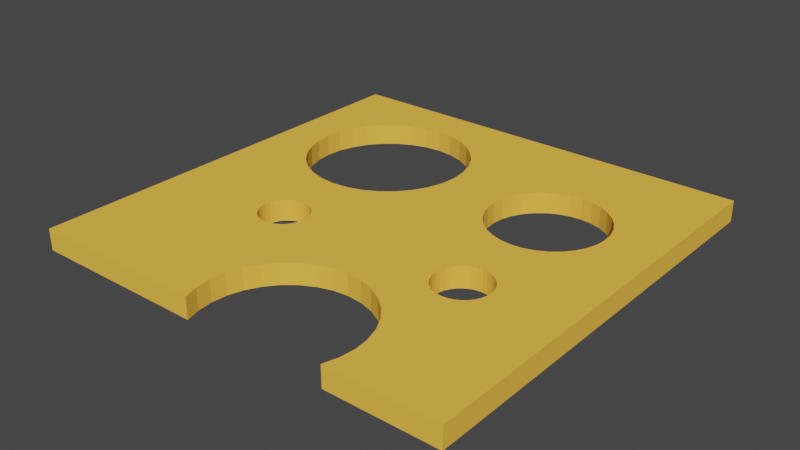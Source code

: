 # Source: 10-_Cheese.Two.blend  (saved by Blender 2.90.8; exported with 4.5.12 LTS)
import bpy
from mathutils import Matrix  # noqa: F401  (used for matrix-valued properties, if any)

bpy.ops.wm.read_factory_settings(use_empty=True)
scene = bpy.context.scene
scene.name = 'Scene'

# ---- collections
col_collection = bpy.data.collections.new('Collection'); scene.collection.children.link(col_collection)

# ---- materials (node trees are filled in below, after node groups)
mat_material_013 = bpy.data.materials.new('Material.013')
mat_material_013.use_transparent_shadow = False

# ---- material node trees
mat_material_013.use_nodes = True; mat_material_013.node_tree.nodes.clear()
_N = mat_material_013.node_tree.nodes; _L = mat_material_013.node_tree.links
n0 = _N.new('ShaderNodeBsdfPrincipled'); n0.name = 'Principled BSDF'; n0.location = (10, 300)
n0.distribution = 'GGX'
n0.subsurface_method = 'BURLEY'
n0.inputs[0].default_value = (1.0, 0.5384, 0.07369, 1.0)
n0.inputs[2].default_value = 1.0
n0.inputs[3].default_value = 1.45
n0.inputs[13].default_value = 0.0
n0.inputs[27].default_value = (0.0, 0.0, 0.0, 1.0)
n0.inputs[28].default_value = 1.0
n1 = _N.new('ShaderNodeOutputMaterial'); n1.name = 'Material Output'; n1.location = (300, 300)
_L.new(n0.outputs[0], n1.inputs[0])
n1.is_active_output = True

# ---- world
world_world = bpy.data.worlds.new('World'); scene.world = world_world
world_world.use_nodes = True; world_world.node_tree.nodes.clear()
_N = world_world.node_tree.nodes; _L = world_world.node_tree.links
n0 = _N.new('ShaderNodeOutputWorld'); n0.name = 'World Output'; n0.location = (300, 300)
n1 = _N.new('ShaderNodeBackground'); n1.name = 'Background'; n1.location = (10, 300)
n1.inputs[0].default_value = (0.05088, 0.05088, 0.05088, 1.0)
_L.new(n1.outputs[0], n0.inputs[0])
n0.is_active_output = True
world_world.color = (0.05088, 0.05088, 0.05088)
world_world.use_sun_shadow = False
world_world.sun_shadow_jitter_overblur = 0.0

# ---- meshes
me_cube_004 = bpy.data.meshes.new('Cube.004')
me_cube_004.from_pydata([(-1.029, -1.02, -1.0), (-1.029, -1.02, 1.0), (-1.029, 1.025, -1.0), (-1.029, 1.025, 1.0), (1.016, -1.019, -1.0), (1.016, -1.019, 1.0), (1.016, 1.025, -1.0), (1.016, 1.025, 1.0), (-1.029, 0.7562, -1.0), (-1.029, 0.4445, -1.0), (-1.029, 0.1523, -1.0), (-1.029, -0.151, -1.0), (-1.029, -0.4384, -1.0), (-1.029, -0.7453, -1.0), (-1.029, -1.02, -0.7143), (-1.029, -1.02, -0.4286), (-1.029, -1.02, -0.1429), (-1.029, -1.02, 0.1429), (-1.029, -1.02, 0.4286), (-1.029, -1.02, 0.7143), (-1.029, -0.7453, 1.0), (-1.029, -0.4335, 1.0), (-1.029, -0.1362, 1.0), (-1.029, 0.1494, 1.0), (-1.029, 0.4571, 1.0), (-1.029, 0.7562, 1.0), (-1.029, 1.025, 0.7143), (-1.029, 1.025, 0.4286), (-1.029, 1.025, 0.1429), (-1.029, 1.025, -0.1429), (-1.029, 1.025, -0.4286), (-1.029, 1.025, -0.7143), (0.7348, 1.025, -1.0), (0.4276, 1.025, -1.0), (0.1368, 1.025, -1.0), (-0.1549, 1.025, -1.0), (-0.4407, 1.025, -1.0), (-0.7439, 1.025, -1.0), (-0.7439, 1.025, 1.0), (-0.4469, 1.025, 1.0), (-0.1536, 1.025, 1.0), (0.1398, 1.025, 1.0), (0.4383, 1.025, 1.0), (0.7348, 1.025, 1.0), (1.016, 1.025, 0.7143), (1.016, 1.025, 0.4286), (1.016, 1.025, 0.1429), (1.016, 1.025, -0.1429), (1.016, 1.025, -0.4286), (1.016, 1.025, -0.7143), (1.016, -0.7362, -1.0), (1.016, -0.4345, -1.0), (1.016, -0.1466, -1.0), (1.016, 0.1499, -1.0), (1.016, 0.4479, -1.0), (1.016, 0.7425, -1.0), (1.016, 0.7425, 1.0), (1.016, 0.4393, 1.0), (1.016, 0.1555, 1.0), (1.016, -0.1483, 1.0), (1.016, -0.437, 1.0), (1.016, -0.7362, 1.0), (1.016, -1.019, 0.7143), (1.016, -1.019, 0.4286), (1.016, -1.019, 0.1429), (1.016, -1.019, -0.1429), (1.016, -1.019, -0.4286), (1.016, -1.019, -0.7143), (-0.7667, -1.02, -1.0), (-0.4476, -1.02, -1.0), (-0.1789, -1.02, -1.0), (0.5018, -1.019, -1.0), (0.7485, -1.019, -1.0), (0.7485, -1.019, 1.0), (0.5018, -1.019, 1.0), (-0.1789, -1.02, 1.0), (-0.4389, -1.02, 1.0), (-0.7667, -1.02, 1.0), (0.7357, 0.7434, 1.0), (0.7265, 0.1556, 1.0), (0.7261, -0.1407, 1.0), (0.74, -0.4443, 1.0), (0.7499, -0.7376, 1.0), (0.4316, 0.7319, 1.0), (0.442, -0.1474, 1.0), (0.1439, 0.7316, 1.0), (0.1431, 0.4438, 1.0), (0.1453, 0.1568, 1.0), (0.1464, -0.1459, 1.0), (0.1443, -0.4397, 1.0), (-0.1513, 0.728, 1.0), (-0.1576, 0.1581, 1.0), (-0.1578, -0.1449, 1.0), (-0.1615, -0.4397, 1.0), (-0.4579, -0.4419, 1.0), (-0.4682, -0.7385, 1.0), (-0.7473, 0.7596, 1.0), (-0.74, 0.1618, 1.0), (-0.7411, -0.1428, 1.0), (-0.7308, -0.4308, 1.0), (-0.7682, -0.7468, 1.0), (-0.7462, 0.7585, -1.0), (-0.7298, 0.1457, -1.0), (-0.7375, -0.1462, -1.0), (-0.7547, -0.4486, -1.0), (-0.7685, -0.7471, -1.0), (-0.4467, -0.4329, -1.0), (-0.4371, -0.7106, -1.0), (-0.1549, 0.7331, -1.0), (-0.1578, 0.1586, -1.0), (-0.1584, -0.1453, -1.0), (-0.1572, -0.4388, -1.0), (0.1439, 0.7367, -1.0), (0.1473, 0.4539, -1.0), (0.141, 0.1531, -1.0), (0.1439, -0.1442, -1.0), (0.138, -0.4302, -1.0), (0.4305, 0.7281, -1.0), (0.4297, -0.1397, -1.0), (0.7356, 0.7433, -1.0), (0.7235, 0.1548, -1.0), (0.7284, -0.1445, -1.0), (0.7318, -0.4393, -1.0), (0.7514, -0.739, -1.0), (0.7485, -1.019, -0.7143), (0.5015, -1.019, -0.7142), (-0.1793, -1.02, -0.7134), (-0.4425, -1.02, -0.7142), (-0.7667, -1.02, -0.7143), (0.7485, -1.019, -0.4286), (0.5015, -1.019, -0.4276), (-0.1793, -1.02, -0.4261), (-0.4489, -1.02, -0.4274), (-0.7667, -1.02, -0.4286), (0.7485, -1.019, -0.1429), (0.5015, -1.019, -0.1451), (-0.1793, -1.02, -0.1412), (-0.4438, -1.02, -0.1421), (-0.7667, -1.02, -0.1429), (0.7485, -1.019, 0.1429), (0.5015, -1.019, 0.1417), (-0.1793, -1.02, 0.1407), (-0.4629, -1.02, 0.1411), (-0.7667, -1.02, 0.1429), (0.7485, -1.019, 0.4286), (0.5015, -1.019, 0.428), (-0.1793, -1.02, 0.4266), (-0.4547, -1.02, 0.4282), (-0.7667, -1.02, 0.4286), (0.7485, -1.019, 0.7143), (0.5015, -1.019, 0.7136), (-0.1793, -1.02, 0.7136), (-0.4516, -1.02, 0.7138), (-0.7667, -1.02, 0.7143), (1.016, 0.7425, -0.7143), (1.016, 0.4443, -0.7173), (1.016, 0.1485, -0.7186), (1.016, -0.1355, -0.7141), (1.016, -0.4408, -0.714), (1.016, -0.7362, -0.7143), (1.016, 0.7425, -0.4286), (1.016, 0.4385, -0.4306), (1.016, 0.1518, -0.4316), (1.016, -0.1364, -0.4274), (1.016, -0.4251, -0.4306), (1.016, -0.7362, -0.4286), (1.016, 0.7425, -0.1429), (1.016, 0.4454, -0.1442), (1.016, 0.1541, -0.1434), (1.016, -0.1429, -0.1444), (1.016, -0.4327, -0.1437), (1.016, -0.7362, -0.1429), (1.016, 0.7425, 0.1429), (1.016, 0.4453, 0.1426), (1.016, 0.1482, 0.1412), (1.016, -0.14, 0.1392), (1.016, -0.4394, 0.1417), (1.016, -0.7362, 0.1429), (1.016, 0.7425, 0.4286), (1.016, 0.4433, 0.4285), (1.016, 0.1522, 0.4266), (1.016, -0.1463, 0.4262), (1.016, -0.4322, 0.4277), (1.016, -0.7362, 0.4286), (1.016, 0.7425, 0.7143), (1.016, 0.4399, 0.7137), (1.016, 0.15, 0.7132), (1.016, -0.1451, 0.7133), (1.016, -0.4322, 0.714), (1.016, -0.7362, 0.7143), (-0.7439, 1.025, -0.7143), (-0.4409, 1.025, -0.7136), (-0.149, 1.025, -0.7141), (0.1428, 1.025, -0.7132), (0.4293, 1.025, -0.7183), (0.7348, 1.025, -0.7143), (-0.7439, 1.025, -0.4286), (-0.4426, 1.025, -0.4277), (-0.155, 1.025, -0.4274), (0.1343, 1.025, -0.4297), (0.4336, 1.025, -0.4321), (0.7348, 1.025, -0.4286), (-0.7439, 1.025, -0.1429), (-0.4446, 1.025, -0.1422), (-0.1556, 1.025, -0.1404), (0.1449, 1.025, -0.1445), (0.4327, 1.025, -0.1441), (0.7348, 1.025, -0.1429), (-0.7439, 1.025, 0.1429), (-0.4489, 1.025, 0.1427), (-0.1573, 1.025, 0.1414), (0.1412, 1.025, 0.1426), (0.4242, 1.025, 0.1417), (0.7348, 1.025, 0.1429), (-0.7439, 1.025, 0.4286), (-0.4496, 1.025, 0.4273), (-0.1468, 1.025, 0.4267), (0.1373, 1.025, 0.4283), (0.4413, 1.025, 0.4274), (0.7348, 1.025, 0.4286), (-0.7439, 1.025, 0.7143), (-0.4382, 1.025, 0.7134), (-0.1504, 1.025, 0.7139), (0.1395, 1.025, 0.7136), (0.4279, 1.025, 0.7138), (0.7348, 1.025, 0.7143), (-1.029, -0.7453, -0.7143), (-1.029, -0.432, -0.7138), (-1.029, -0.1466, -0.7142), (-1.029, 0.1584, -0.7131), (-1.029, 0.4565, -0.7139), (-1.029, 0.7562, -0.7143), (-1.029, -0.7453, -0.4286), (-1.029, -0.4351, -0.428), (-1.029, -0.152, -0.4278), (-1.029, 0.1525, -0.4262), (-1.029, 0.4413, -0.4269), (-1.029, 0.7562, -0.4286), (-1.029, -0.7453, -0.1429), (-1.029, -0.434, -0.1411), (-1.029, -0.1517, -0.1411), (-1.029, 0.1472, -0.14), (-1.029, 0.448, -0.1414), (-1.029, 0.7562, -0.1429), (-1.029, -0.7453, 0.1429), (-1.029, -0.4292, 0.1425), (-1.029, -0.1388, 0.1395), (-1.029, 0.1497, 0.142), (-1.029, 0.4565, 0.1421), (-1.029, 0.7562, 0.1429), (-1.029, -0.7453, 0.4286), (-1.029, -0.4274, 0.4271), (-1.029, -0.1485, 0.4268), (-1.029, 0.1605, 0.4266), (-1.029, 0.4361, 0.4273), (-1.029, 0.7562, 0.4286), (-1.029, -0.7453, 0.7143), (-1.029, -0.4367, 0.7139), (-1.029, -0.1391, 0.7139), (-1.029, 0.1515, 0.7135), (-1.029, 0.4524, 0.7138), (-1.029, 0.7562, 0.7143), (-0.4398, 0.8256, -1.0), (-0.4398, 0.8256, 1.0), (-0.3642, 0.8182, -1.0), (-0.3642, 0.8182, 1.0), (-0.2916, 0.7962, -1.0), (-0.2916, 0.7962, 1.0), (-0.2247, 0.7604, -1.0), (-0.2247, 0.7604, 1.0), (-0.166, 0.7122, -1.0), (-0.166, 0.7122, 1.0), (-0.1178, 0.6535, -1.0), (-0.1178, 0.6535, 1.0), (-0.08203, 0.5866, -1.0), (-0.08203, 0.5866, 1.0), (-0.05999, 0.5139, -1.0), (-0.05999, 0.5139, 1.0), (-0.05255, 0.4384, -1.0), (-0.05255, 0.4384, 1.0), (-0.05999, 0.3629, -1.0), (-0.05999, 0.3629, 1.0), (-0.08203, 0.2902, -1.0), (-0.08203, 0.2902, 1.0), (-0.1178, 0.2233, -1.0), (-0.1178, 0.2233, 1.0), (-0.166, 0.1646, -1.0), (-0.166, 0.1646, 1.0), (-0.2247, 0.1164, -1.0), (-0.2247, 0.1164, 1.0), (-0.2916, 0.08064, -1.0), (-0.2916, 0.08064, 1.0), (-0.3642, 0.05861, -1.0), (-0.3642, 0.05861, 1.0), (-0.4398, 0.05117, -1.0), (-0.4398, 0.05117, 1.0), (-0.5153, 0.05861, -1.0), (-0.5153, 0.05861, 1.0), (-0.588, 0.08064, -1.0), (-0.588, 0.08064, 1.0), (-0.6549, 0.1164, -1.0), (-0.6549, 0.1164, 1.0), (-0.7136, 0.1646, -1.0), (-0.7136, 0.1646, 1.0), (-0.7618, 0.2233, -1.0), (-0.7618, 0.2233, 1.0), (-0.7975, 0.2902, -1.0), (-0.7975, 0.2902, 1.0), (-0.8196, 0.3629, -1.0), (-0.8196, 0.3629, 1.0), (-0.827, 0.4384, -1.0), (-0.827, 0.4384, 1.0), (-0.8196, 0.5139, -1.0), (-0.8196, 0.5139, 1.0), (-0.7975, 0.5866, -1.0), (-0.7975, 0.5866, 1.0), (-0.7618, 0.6535, -1.0), (-0.7618, 0.6535, 1.0), (-0.7136, 0.7122, -1.0), (-0.7136, 0.7122, 1.0), (-0.6549, 0.7604, -1.0), (-0.6549, 0.7604, 1.0), (-0.588, 0.7962, -1.0), (-0.588, 0.7962, 1.0), (-0.5153, 0.8182, -1.0), (-0.5153, 0.8182, 1.0), (0.5036, 0.6238, -1.0), (0.5036, 0.6238, 1.0), (0.5567, 0.6186, -1.0), (0.5567, 0.6186, 1.0), (0.6078, 0.6031, -1.0), (0.6078, 0.6031, 1.0), (0.6548, 0.578, -1.0), (0.6548, 0.578, 1.0), (0.696, 0.5442, -1.0), (0.696, 0.5442, 1.0), (0.7298, 0.5029, -1.0), (0.7298, 0.5029, 1.0), (0.755, 0.4559, -1.0), (0.755, 0.4559, 1.0), (0.7705, 0.4049, -1.0), (0.7705, 0.4049, 1.0), (0.7757, 0.3518, -1.0), (0.7757, 0.3518, 1.0), (0.7705, 0.2987, -1.0), (0.7705, 0.2987, 1.0), (0.755, 0.2477, -1.0), (0.755, 0.2477, 1.0), (0.7298, 0.2007, -1.0), (0.7298, 0.2007, 1.0), (0.696, 0.1594, -1.0), (0.696, 0.1594, 1.0), (0.6548, 0.1256, -1.0), (0.6548, 0.1256, 1.0), (0.6078, 0.1005, -1.0), (0.6078, 0.1005, 1.0), (0.5567, 0.08499, -1.0), (0.5567, 0.08499, 1.0), (0.5036, 0.07976, -1.0), (0.5036, 0.07976, 1.0), (0.4506, 0.08499, -1.0), (0.4506, 0.08499, 1.0), (0.3995, 0.1005, -1.0), (0.3995, 0.1005, 1.0), (0.3525, 0.1256, -1.0), (0.3525, 0.1256, 1.0), (0.3113, 0.1594, -1.0), (0.3113, 0.1594, 1.0), (0.2775, 0.2007, -1.0), (0.2775, 0.2007, 1.0), (0.2523, 0.2477, -1.0), (0.2523, 0.2477, 1.0), (0.2368, 0.2987, -1.0), (0.2368, 0.2987, 1.0), (0.2316, 0.3518, -1.0), (0.2316, 0.3518, 1.0), (0.2368, 0.4049, -1.0), (0.2368, 0.4049, 1.0), (0.2523, 0.4559, -1.0), (0.2523, 0.4559, 1.0), (0.2775, 0.5029, -1.0), (0.2775, 0.5029, 1.0), (0.3113, 0.5442, -1.0), (0.3113, 0.5442, 1.0), (0.3525, 0.578, -1.0), (0.3525, 0.578, 1.0), (0.3995, 0.6031, -1.0), (0.3995, 0.6031, 1.0), (0.4506, 0.6186, -1.0), (0.4506, 0.6186, 1.0), (0.1618, -0.5104, -1.0), (0.1618, -0.5104, 1.0), (0.2337, -0.5175, -1.0), (0.2337, -0.5175, 1.0), (0.3028, -0.5385, -1.0), (0.3028, -0.5385, 1.0), (0.3665, -0.5725, -1.0), (0.3665, -0.5725, 1.0), (0.4223, -0.6183, -1.0), (0.4223, -0.6183, 1.0), (0.4681, -0.6741, -1.0), (0.4681, -0.6741, 1.0), (0.5021, -0.7378, -1.0), (0.5021, -0.7378, 1.0), (0.5231, -0.8069, -1.0), (0.5231, -0.8069, 1.0), (0.5302, -0.8788, -1.0), (0.5302, -0.8788, 1.0), (0.5231, -0.9506, -1.0), (0.5231, -0.9506, 1.0), (-0.1994, -0.9506, -1.0), (-0.1994, -0.9506, 1.0), (-0.2065, -0.8788, -1.0), (-0.2065, -0.8788, 1.0), (-0.1994, -0.8069, -1.0), (-0.1994, -0.8069, 1.0), (-0.1785, -0.7378, -1.0), (-0.1785, -0.7378, 1.0), (-0.1444, -0.6741, -1.0), (-0.1444, -0.6741, 1.0), (-0.09863, -0.6183, -1.0), (-0.09863, -0.6183, 1.0), (-0.04282, -0.5725, -1.0), (-0.04282, -0.5725, 1.0), (0.02087, -0.5385, -1.0), (0.02087, -0.5385, 1.0), (0.08996, -0.5175, -1.0), (0.08996, -0.5175, 1.0), (-0.3988, -0.1756, -1.0), (-0.3988, -0.1756, 1.0), (-0.3763, -0.1779, -1.0), (-0.3763, -0.1779, 1.0), (-0.3547, -0.1844, -1.0), (-0.3547, -0.1844, 1.0), (-0.3348, -0.1951, -1.0), (-0.3348, -0.1951, 1.0), (-0.3173, -0.2094, -1.0), (-0.3173, -0.2094, 1.0), (-0.303, -0.2268, -1.0), (-0.303, -0.2268, 1.0), (-0.2923, -0.2467, -1.0), (-0.2923, -0.2467, 1.0), (-0.2858, -0.2684, -1.0), (-0.2858, -0.2684, 1.0), (-0.2836, -0.2908, -1.0), (-0.2836, -0.2908, 1.0), (-0.2858, -0.3133, -1.0), (-0.2858, -0.3133, 1.0), (-0.2923, -0.3349, -1.0), (-0.2923, -0.3349, 1.0), (-0.303, -0.3548, -1.0), (-0.303, -0.3548, 1.0), (-0.3173, -0.3723, -1.0), (-0.3173, -0.3723, 1.0), (-0.3348, -0.3866, -1.0), (-0.3348, -0.3866, 1.0), (-0.3547, -0.3972, -1.0), (-0.3547, -0.3972, 1.0), (-0.3763, -0.4038, -1.0), (-0.3763, -0.4038, 1.0), (-0.3988, -0.406, -1.0), (-0.3988, -0.406, 1.0), (-0.4212, -0.4038, -1.0), (-0.4212, -0.4038, 1.0), (-0.4428, -0.3972, -1.0), (-0.4428, -0.3972, 1.0), (-0.4628, -0.3866, -1.0), (-0.4628, -0.3866, 1.0), (-0.4802, -0.3723, -1.0), (-0.4802, -0.3723, 1.0), (-0.4945, -0.3548, -1.0), (-0.4945, -0.3548, 1.0), (-0.5052, -0.3349, -1.0), (-0.5052, -0.3349, 1.0), (-0.5117, -0.3133, -1.0), (-0.5117, -0.3133, 1.0), (-0.514, -0.2908, -1.0), (-0.514, -0.2908, 1.0), (-0.5117, -0.2684, -1.0), (-0.5117, -0.2684, 1.0), (-0.5052, -0.2467, -1.0), (-0.5052, -0.2467, 1.0), (-0.4945, -0.2268, -1.0), (-0.4945, -0.2268, 1.0), (-0.4802, -0.2094, -1.0), (-0.4802, -0.2094, 1.0), (-0.4628, -0.1951, -1.0), (-0.4628, -0.1951, 1.0), (-0.4428, -0.1844, -1.0), (-0.4428, -0.1844, 1.0), (-0.4212, -0.1779, -1.0), (-0.4212, -0.1779, 1.0), (0.5401, -0.1579, -1.0), (0.5401, -0.1579, 1.0), (0.5651, -0.1604, -1.0), (0.5651, -0.1604, 1.0), (0.5892, -0.1677, -1.0), (0.5892, -0.1677, 1.0), (0.6114, -0.1796, -1.0), (0.6114, -0.1796, 1.0), (0.6308, -0.1955, -1.0), (0.6308, -0.1955, 1.0), (0.6468, -0.215, -1.0), (0.6468, -0.215, 1.0), (0.6587, -0.2372, -1.0), (0.6587, -0.2372, 1.0), (0.666, -0.2612, -1.0), (0.666, -0.2612, 1.0), (0.6684, -0.2863, -1.0), (0.6684, -0.2863, 1.0), (0.666, -0.3113, -1.0), (0.666, -0.3113, 1.0), (0.6587, -0.3354, -1.0), (0.6587, -0.3354, 1.0), (0.6468, -0.3576, -1.0), (0.6468, -0.3576, 1.0), (0.6308, -0.377, -1.0), (0.6308, -0.377, 1.0), (0.6114, -0.393, -1.0), (0.6114, -0.393, 1.0), (0.5892, -0.4048, -1.0), (0.5892, -0.4048, 1.0), (0.5651, -0.4121, -1.0), (0.5651, -0.4121, 1.0), (0.5401, -0.4146, -1.0), (0.5401, -0.4146, 1.0), (0.5151, -0.4121, -1.0), (0.5151, -0.4121, 1.0), (0.491, -0.4048, -1.0), (0.491, -0.4048, 1.0), (0.4688, -0.393, -1.0), (0.4688, -0.393, 1.0), (0.4494, -0.377, -1.0), (0.4494, -0.377, 1.0), (0.4334, -0.3576, -1.0), (0.4334, -0.3576, 1.0), (0.4216, -0.3354, -1.0), (0.4216, -0.3354, 1.0), (0.4143, -0.3113, -1.0), (0.4143, -0.3113, 1.0), (0.4118, -0.2863, -1.0), (0.4118, -0.2863, 1.0), (0.4143, -0.2612, -1.0), (0.4143, -0.2612, 1.0), (0.4216, -0.2372, -1.0), (0.4216, -0.2372, 1.0), (0.4334, -0.215, -1.0), (0.4334, -0.215, 1.0), (0.4494, -0.1955, -1.0), (0.4494, -0.1955, 1.0), (0.4688, -0.1796, -1.0), (0.4688, -0.1796, 1.0), (0.491, -0.1677, -1.0), (0.491, -0.1677, 1.0), (0.5151, -0.1604, -1.0), (0.5151, -0.1604, 1.0)], [], [(261, 25, 3, 26), (225, 43, 7, 44), (189, 61, 5, 62), (153, 77, 1, 19), (123, 50, 4, 72), (100, 20, 1, 77), (61, 82, 73, 5), (408, 409, 407, 406), (427, 425, 424, 426), (95, 100, 77, 76), (7, 43, 78, 56), (58, 79, 80, 59), (59, 80, 81, 60), (60, 81, 82, 61), (43, 42, 83, 78), (71, 125, 130, 135, 140, 145, 150, 74), (42, 41, 85, 83), (421, 419, 418, 420), (41, 40, 90, 85), (314, 316, 317, 315), (316, 318, 319, 317), (87, 91, 92, 88), (88, 92, 93, 89), (264, 266, 267, 265), (318, 320, 321, 319), (431, 429, 428, 430), (262, 264, 265, 263), (320, 322, 323, 321), (429, 491, 490, 428), (94, 99, 100, 95), (38, 3, 25, 96), (307, 309, 311, 313, 315, 317, 319, 96, 25, 24, 23, 97, 303, 305), (306, 304, 302, 102, 10, 9, 8, 101, 318, 316, 314, 312, 310, 308), (97, 23, 22, 98), (98, 22, 21, 99), (99, 21, 20, 100), (13, 105, 68, 0), (105, 107, 69, 68), (425, 427, 391, 89, 93, 94, 95, 76, 75, 411, 413, 415, 417, 419, 421, 423), (422, 420, 418, 416, 414, 412, 410, 70, 69, 107, 106, 111, 116, 390, 426, 424), (419, 417, 416, 418), (71, 74, 409, 408), (2, 37, 101, 8), (306, 308, 309, 307), (310, 312, 313, 311), (10, 102, 103, 11), (11, 103, 104, 12), (12, 104, 105, 13), (268, 270, 271, 269), (304, 306, 307, 305), (308, 310, 311, 309), (324, 262, 263, 325), (475, 473, 472, 474), (104, 106, 107, 105), (266, 268, 269, 267), (302, 304, 305, 303), (312, 314, 315, 313), (322, 324, 325, 323), (435, 433, 432, 434), (423, 421, 420, 422), (35, 34, 112, 108), (323, 325, 263, 265, 267, 269, 271, 90, 40, 39, 38, 96, 319, 321), (322, 320, 318, 101, 37, 36, 35, 108, 270, 268, 266, 264, 262, 324), (109, 114, 115, 110), (110, 115, 116, 111), (425, 423, 422, 424), (34, 33, 117, 112), (417, 415, 414, 416), (33, 32, 119, 117), (390, 392, 393, 391), (32, 6, 55, 119), (120, 53, 52, 121), (121, 52, 51, 122), (122, 51, 50, 123), (68, 128, 14, 0), (128, 133, 15, 14), (133, 138, 16, 15), (138, 143, 17, 16), (143, 148, 18, 17), (148, 153, 19, 18), (4, 67, 124, 72), (72, 124, 125, 71), (413, 411, 410, 412), (415, 413, 412, 414), (70, 126, 127, 69), (69, 127, 128, 68), (67, 66, 129, 124), (124, 129, 130, 125), (390, 391, 427, 426), (126, 131, 132, 127), (127, 132, 133, 128), (66, 65, 134, 129), (129, 134, 135, 130), (407, 405, 404, 406), (131, 136, 137, 132), (132, 137, 138, 133), (65, 64, 139, 134), (134, 139, 140, 135), (405, 403, 402, 404), (403, 401, 400, 402), (136, 141, 142, 137), (137, 142, 143, 138), (64, 63, 144, 139), (139, 144, 145, 140), (401, 399, 398, 400), (399, 397, 396, 398), (141, 146, 147, 142), (142, 147, 148, 143), (63, 62, 149, 144), (144, 149, 150, 145), (397, 395, 394, 396), (395, 393, 392, 394), (146, 151, 152, 147), (147, 152, 153, 148), (62, 5, 73, 149), (149, 73, 74, 150), (70, 75, 151, 146, 141, 136, 131, 126), (70, 410, 411, 75), (151, 75, 76, 152), (152, 76, 77, 153), (50, 159, 67, 4), (159, 165, 66, 67), (165, 171, 65, 66), (171, 177, 64, 65), (177, 183, 63, 64), (183, 189, 62, 63), (6, 49, 154, 55), (55, 154, 155, 54), (54, 155, 156, 53), (53, 156, 157, 52), (52, 157, 158, 51), (51, 158, 159, 50), (49, 48, 160, 154), (154, 160, 161, 155), (155, 161, 162, 156), (156, 162, 163, 157), (157, 163, 164, 158), (158, 164, 165, 159), (48, 47, 166, 160), (160, 166, 167, 161), (161, 167, 168, 162), (162, 168, 169, 163), (163, 169, 170, 164), (164, 170, 171, 165), (47, 46, 172, 166), (166, 172, 173, 167), (167, 173, 174, 168), (168, 174, 175, 169), (169, 175, 176, 170), (170, 176, 177, 171), (46, 45, 178, 172), (172, 178, 179, 173), (173, 179, 180, 174), (174, 180, 181, 175), (175, 181, 182, 176), (176, 182, 183, 177), (45, 44, 184, 178), (178, 184, 185, 179), (179, 185, 186, 180), (180, 186, 187, 181), (181, 187, 188, 182), (182, 188, 189, 183), (44, 7, 56, 184), (184, 56, 57, 185), (185, 57, 58, 186), (186, 58, 59, 187), (187, 59, 60, 188), (188, 60, 61, 189), (32, 195, 49, 6), (195, 201, 48, 49), (201, 207, 47, 48), (207, 213, 46, 47), (213, 219, 45, 46), (219, 225, 44, 45), (2, 31, 190, 37), (37, 190, 191, 36), (36, 191, 192, 35), (35, 192, 193, 34), (34, 193, 194, 33), (33, 194, 195, 32), (31, 30, 196, 190), (190, 196, 197, 191), (191, 197, 198, 192), (192, 198, 199, 193), (193, 199, 200, 194), (194, 200, 201, 195), (30, 29, 202, 196), (196, 202, 203, 197), (197, 203, 204, 198), (198, 204, 205, 199), (199, 205, 206, 200), (200, 206, 207, 201), (29, 28, 208, 202), (202, 208, 209, 203), (203, 209, 210, 204), (204, 210, 211, 205), (205, 211, 212, 206), (206, 212, 213, 207), (28, 27, 214, 208), (208, 214, 215, 209), (209, 215, 216, 210), (210, 216, 217, 211), (211, 217, 218, 212), (212, 218, 219, 213), (27, 26, 220, 214), (214, 220, 221, 215), (215, 221, 222, 216), (216, 222, 223, 217), (217, 223, 224, 218), (218, 224, 225, 219), (26, 3, 38, 220), (220, 38, 39, 221), (221, 39, 40, 222), (222, 40, 41, 223), (223, 41, 42, 224), (224, 42, 43, 225), (8, 231, 31, 2), (231, 237, 30, 31), (237, 243, 29, 30), (243, 249, 28, 29), (249, 255, 27, 28), (255, 261, 26, 27), (0, 14, 226, 13), (13, 226, 227, 12), (12, 227, 228, 11), (11, 228, 229, 10), (10, 229, 230, 9), (9, 230, 231, 8), (14, 15, 232, 226), (226, 232, 233, 227), (227, 233, 234, 228), (228, 234, 235, 229), (229, 235, 236, 230), (230, 236, 237, 231), (15, 16, 238, 232), (232, 238, 239, 233), (233, 239, 240, 234), (234, 240, 241, 235), (235, 241, 242, 236), (236, 242, 243, 237), (16, 17, 244, 238), (238, 244, 245, 239), (239, 245, 246, 240), (240, 246, 247, 241), (241, 247, 248, 242), (242, 248, 249, 243), (17, 18, 250, 244), (244, 250, 251, 245), (245, 251, 252, 246), (246, 252, 253, 247), (247, 253, 254, 248), (248, 254, 255, 249), (18, 19, 256, 250), (250, 256, 257, 251), (251, 257, 258, 252), (252, 258, 259, 253), (253, 259, 260, 254), (254, 260, 261, 255), (19, 1, 20, 256), (256, 20, 21, 257), (257, 21, 22, 258), (258, 22, 23, 259), (259, 23, 24, 260), (260, 24, 25, 261), (289, 287, 286, 288), (291, 289, 288, 290), (293, 291, 290, 292), (303, 301, 300, 302), (295, 293, 292, 294), (301, 299, 298, 300), (299, 297, 296, 298), (297, 295, 294, 296), (433, 431, 430, 432), (473, 471, 470, 472), (286, 287, 285, 284), (273, 271, 270, 272), (275, 273, 272, 274), (277, 275, 274, 276), (285, 283, 282, 284), (283, 281, 280, 282), (279, 277, 276, 278), (281, 279, 278, 280), (281, 283, 285, 287, 91, 87, 86, 85, 90, 271, 273, 275, 277, 279), (280, 278, 276, 274, 272, 270, 108, 112, 113, 114, 109, 286, 284, 282), (378, 380, 381, 379), (378, 379, 377, 376), (336, 337, 335, 334), (383, 381, 380, 382), (385, 383, 382, 384), (387, 385, 384, 386), (389, 387, 386, 388), (327, 389, 388, 326), (329, 327, 326, 328), (335, 333, 332, 334), (331, 329, 328, 330), (333, 331, 330, 332), (333, 335, 337, 56, 78, 83, 85, 86, 379, 381, 383, 385, 387, 389, 327, 329, 331), (330, 328, 326, 388, 386, 384, 382, 380, 378, 113, 112, 117, 119, 55, 336, 334, 332), (336, 338, 339, 337), (338, 340, 341, 339), (340, 342, 343, 341), (342, 344, 345, 343), (344, 346, 347, 345), (346, 348, 349, 347), (348, 350, 351, 349), (53, 120, 350, 348, 346, 344, 342, 340, 338, 336, 55, 54), (56, 337, 339, 341, 343, 345, 347, 349, 351, 79, 58, 57), (358, 360, 361, 359), (363, 361, 360, 362), (365, 363, 362, 364), (367, 365, 364, 366), (369, 367, 366, 368), (377, 375, 374, 376), (371, 369, 368, 370), (375, 373, 372, 374), (373, 371, 370, 372), (367, 369, 371, 373, 375, 377, 379, 86, 87, 88, 84, 80, 359, 361, 363, 365), (372, 370, 368, 366, 364, 362, 360, 358, 121, 118, 115, 114, 113, 378, 376, 374), (353, 351, 350, 352), (355, 353, 352, 354), (357, 355, 354, 356), (359, 357, 356, 358), (357, 359, 80, 79, 351, 353, 355), (356, 354, 352, 350, 120, 121, 358), (532, 534, 535, 533), (530, 532, 533, 531), (528, 530, 531, 529), (526, 528, 529, 527), (524, 526, 527, 525), (522, 524, 525, 523), (520, 522, 523, 521), (520, 72, 71, 408, 406, 404, 402, 400, 398, 396, 394, 392, 390, 534, 532, 530, 528, 526, 524, 522), (523, 525, 527, 529, 531, 533, 535, 391, 393, 395, 397, 399, 401, 403, 405, 407, 409, 74, 73, 521), (534, 536, 537, 535), (536, 538, 539, 537), (502, 503, 501, 500), (541, 539, 538, 540), (543, 541, 540, 542), (545, 543, 542, 544), (547, 545, 544, 546), (549, 547, 546, 548), (551, 549, 548, 550), (553, 551, 550, 552), (501, 499, 498, 500), (555, 553, 552, 554), (499, 497, 496, 498), (493, 555, 554, 492), (495, 493, 492, 494), (497, 495, 494, 496), (497, 499, 501, 503, 80, 84, 88, 89, 391, 535, 537, 539, 541, 543, 545, 547, 549, 551, 553, 555, 493, 495), (494, 492, 554, 552, 550, 548, 546, 544, 542, 540, 538, 536, 534, 390, 116, 115, 118, 121, 502, 500, 498, 496), (520, 521, 519, 518), (505, 503, 502, 504), (507, 505, 504, 506), (509, 507, 506, 508), (511, 509, 508, 510), (513, 511, 510, 512), (515, 513, 512, 514), (517, 515, 514, 516), (519, 517, 516, 518), (519, 521, 73, 82, 81, 80, 503, 505, 507, 509, 511, 513, 515, 517), (516, 514, 512, 510, 508, 506, 504, 502, 121, 122, 123, 72, 520, 518), (477, 475, 474, 476), (479, 477, 476, 478), (481, 479, 478, 480), (483, 481, 480, 482), (485, 483, 482, 484), (487, 485, 484, 486), (489, 487, 486, 488), (491, 489, 488, 490), (491, 429, 431, 433, 435, 91, 287, 289, 291, 293, 295, 297, 299, 301, 303, 97, 98, 99, 471, 473, 475, 477, 479, 481, 483, 485, 487, 489), (488, 486, 484, 482, 480, 478, 476, 474, 472, 470, 104, 103, 102, 302, 300, 298, 296, 294, 292, 290, 288, 286, 109, 434, 432, 430, 428, 490), (470, 471, 469, 468), (434, 436, 437, 435), (439, 437, 436, 438), (441, 439, 438, 440), (443, 441, 440, 442), (445, 443, 442, 444), (447, 445, 444, 446), (449, 447, 446, 448), (451, 449, 448, 450), (469, 467, 466, 468), (453, 451, 450, 452), (467, 465, 464, 466), (455, 453, 452, 454), (457, 455, 454, 456), (459, 457, 456, 458), (465, 463, 462, 464), (461, 459, 458, 460), (463, 461, 460, 462), (463, 465, 467, 469, 471, 99, 94, 93, 92, 91, 435, 437, 439, 441, 443, 445, 447, 449, 451, 453, 455, 457, 459, 461), (460, 458, 456, 454, 452, 450, 448, 446, 444, 442, 440, 438, 436, 434, 109, 110, 111, 106, 104, 470, 468, 466, 464, 462)])
_uv = me_cube_004.uv_layers.new(name='UVMap')
_uv.uv.foreach_set('vector', [0.5893, 0.2143, 0.625, 0.2143, 0.625, 0.25, 0.5893, 0.25, 0.5893, 0.4643, 0.625, 0.4643, 0.625, 0.5, 0.5893, 0.5, 0.5893, 0.7143, 0.625, 0.7143, 0.625, 0.75, 0.5893, 0.75, 0.5893, 0.9643, 0.625, 0.9643, 0.625, 1.0, 0.5893, 1.0, 0.3393, 0.7143, 0.375, 0.7143, 0.375, 0.75, 0.3393, 0.75, 0.8393, 0.7143, 0.875, 0.7143, 0.875, 0.75, 0.8393, 0.75, 0.625, 0.7143, 0.6607, 0.7143, 0.6607, 0.75, 0.625, 0.75, 0.0, 0.0, 0.0, 0.0, 0.0, 0.0, 0.0, 0.0, 0.0, 0.0, 0.0, 0.0, 0.0, 0.0, 0.0, 0.0, 0.8036, 0.7143, 0.8393, 0.7143, 0.8393, 0.75, 0.8036, 0.75, 0.625, 0.5, 0.6607, 0.5, 0.6607, 0.5357, 0.625, 0.5357, 0.625, 0.6071, 0.6607, 0.6071, 0.6607, 0.6429, 0.625, 0.6429, 0.625, 0.6429, 0.6607, 0.6429, 0.6607, 0.6786, 0.625, 0.6786, 0.625, 0.6786, 0.6607, 0.6786, 0.6607, 0.7143, 0.625, 0.7143, 0.6607, 0.5, 0.6964, 0.5, 0.6964, 0.5357, 0.6607, 0.5357, 0.375, 0.8214, 0.4107, 0.8214, 0.4464, 0.8214, 0.4821, 0.8214, 0.5179, 0.8214, 0.5536, 0.8214, 0.5893, 0.8214, 0.625, 0.8214, 0.6964, 0.5, 0.7321, 0.5, 0.7321, 0.5357, 0.6964, 0.5357, 0.0, 0.0, 0.0, 0.0, 0.0, 0.0, 0.0, 0.0, 0.7321, 0.5, 0.7679, 0.5, 0.7679, 0.5357, 0.7321, 0.5357, 0.0, 0.0, 0.0, 0.0, 0.0, 0.0, 0.0, 0.0, 0.0, 0.0, 0.0, 0.0, 0.0, 0.0, 0.0, 0.0, 0.7321, 0.6071, 0.7679, 0.6071, 0.7679, 0.6429, 0.7321, 0.6429, 0.7321, 0.6429, 0.7679, 0.6429, 0.7679, 0.6786, 0.7321, 0.6786, 0.0, 0.0, 0.0, 0.0, 0.0, 0.0, 0.0, 0.0, 0.0, 0.0, 0.0, 0.0, 0.0, 0.0, 0.0, 0.0, 0.0, 0.0, 0.0, 0.0, 0.0, 0.0, 0.0, 0.0, 0.0, 0.0, 0.0, 0.0, 0.0, 0.0, 0.0, 0.0, 0.0, 0.0, 0.0, 0.0, 0.0, 0.0, 0.0, 0.0, 0.0, 0.0, 0.0, 0.0, 0.0, 0.0, 0.0, 0.0, 0.8036, 0.6786, 0.8393, 0.6786, 0.8393, 0.7143, 0.8036, 0.7143, 0.8393, 0.5, 0.875, 0.5, 0.875, 0.5357, 0.8393, 0.5357, 0.0, 0.0, 0.0, 0.0, 0.0, 0.0, 0.0, 0.0, 0.0, 0.0, 0.0, 0.0, 0.0, 0.0, 0.8393, 0.5357, 0.875, 0.5357, 0.625, 0.1786, 0.625, 0.1429, 0.8393, 0.6071, 0.0, 0.0, 0.0, 0.0, 0.0, 0.0, 0.0, 0.0, 0.0, 0.0, 0.1607, 0.6071, 0.375, 0.1429, 0.375, 0.1786, 0.125, 0.5357, 0.1607, 0.5357, 0.0, 0.0, 0.0, 0.0, 0.0, 0.0, 0.0, 0.0, 0.0, 0.0, 0.0, 0.0, 0.8393, 0.6071, 0.875, 0.6071, 0.875, 0.6429, 0.8393, 0.6429, 0.8393, 0.6429, 0.875, 0.6429, 0.875, 0.6786, 0.8393, 0.6786, 0.8393, 0.6786, 0.875, 0.6786, 0.875, 0.7143, 0.8393, 0.7143, 0.125, 0.7143, 0.1607, 0.7143, 0.1607, 0.75, 0.125, 0.75, 0.1607, 0.7143, 0.1964, 0.7143, 0.1964, 0.75, 0.1607, 0.75, 0.0, 0.0, 0.0, 0.0, 0.0, 0.0, 0.7321, 0.6786, 0.7679, 0.6786, 0.8036, 0.6786, 0.8036, 0.7143, 0.8036, 0.75, 0.625, 0.8929, 0.0, 0.0, 0.0, 0.0, 0.0, 0.0, 0.0, 0.0, 0.0, 0.0, 0.0, 0.0, 0.0, 0.0, 0.0, 0.0, 0.0, 0.0, 0.0, 0.0, 0.0, 0.0, 0.0, 0.0, 0.0, 0.0, 0.0, 0.0, 0.375, 0.8929, 0.375, 0.9286, 0.1964, 0.7143, 0.1964, 0.6786, 0.2321, 0.6786, 0.2679, 0.6786, 0.0, 0.0, 0.0, 0.0, 0.0, 0.0, 0.0, 0.0, 0.0, 0.0, 0.0, 0.0, 0.0, 0.0, 0.375, 0.8214, 0.625, 0.8214, 0.0, 0.0, 0.0, 0.0, 0.125, 0.5, 0.1607, 0.5, 0.1607, 0.5357, 0.125, 0.5357, 0.0, 0.0, 0.0, 0.0, 0.0, 0.0, 0.0, 0.0, 0.0, 0.0, 0.0, 0.0, 0.0, 0.0, 0.0, 0.0, 0.125, 0.6071, 0.1607, 0.6071, 0.1607, 0.6429, 0.125, 0.6429, 0.125, 0.6429, 0.1607, 0.6429, 0.1607, 0.6786, 0.125, 0.6786, 0.125, 0.6786, 0.1607, 0.6786, 0.1607, 0.7143, 0.125, 0.7143, 0.0, 0.0, 0.0, 0.0, 0.0, 0.0, 0.0, 0.0, 0.0, 0.0, 0.0, 0.0, 0.0, 0.0, 0.0, 0.0, 0.0, 0.0, 0.0, 0.0, 0.0, 0.0, 0.0, 0.0, 0.0, 0.0, 0.0, 0.0, 0.0, 0.0, 0.0, 0.0, 0.0, 0.0, 0.0, 0.0, 0.0, 0.0, 0.0, 0.0, 0.1607, 0.6786, 0.1964, 0.6786, 0.1964, 0.7143, 0.1607, 0.7143, 0.0, 0.0, 0.0, 0.0, 0.0, 0.0, 0.0, 0.0, 0.0, 0.0, 0.0, 0.0, 0.0, 0.0, 0.0, 0.0, 0.0, 0.0, 0.0, 0.0, 0.0, 0.0, 0.0, 0.0, 0.0, 0.0, 0.0, 0.0, 0.0, 0.0, 0.0, 0.0, 0.0, 0.0, 0.0, 0.0, 0.0, 0.0, 0.0, 0.0, 0.0, 0.0, 0.0, 0.0, 0.0, 0.0, 0.0, 0.0, 0.2321, 0.5, 0.2679, 0.5, 0.2679, 0.5357, 0.2321, 0.5357, 0.0, 0.0, 0.0, 0.0, 0.0, 0.0, 0.0, 0.0, 0.0, 0.0, 0.0, 0.0, 0.0, 0.0, 0.7679, 0.5357, 0.7679, 0.5, 0.625, 0.3214, 0.625, 0.2857, 0.8393, 0.5357, 0.0, 0.0, 0.0, 0.0, 0.0, 0.0, 0.0, 0.0, 0.0, 0.0, 0.1607, 0.5357, 0.375, 0.2857, 0.375, 0.3214, 0.2321, 0.5, 0.2321, 0.5357, 0.0, 0.0, 0.0, 0.0, 0.0, 0.0, 0.0, 0.0, 0.0, 0.0, 0.0, 0.0, 0.2321, 0.6071, 0.2679, 0.6071, 0.2679, 0.6429, 0.2321, 0.6429, 0.2321, 0.6429, 0.2679, 0.6429, 0.2679, 0.6786, 0.2321, 0.6786, 0.0, 0.0, 0.0, 0.0, 0.0, 0.0, 0.0, 0.0, 0.2679, 0.5, 0.3036, 0.5, 0.3036, 0.5357, 0.2679, 0.5357, 0.0, 0.0, 0.0, 0.0, 0.0, 0.0, 0.0, 0.0, 0.3036, 0.5, 0.3393, 0.5, 0.3393, 0.5357, 0.3036, 0.5357, 0.0, 0.0, 0.0, 0.0, 0.0, 0.0, 0.0, 0.0, 0.3393, 0.5, 0.375, 0.5, 0.375, 0.5357, 0.3393, 0.5357, 0.3393, 0.6071, 0.375, 0.6071, 0.375, 0.6429, 0.3393, 0.6429, 0.3393, 0.6429, 0.375, 0.6429, 0.375, 0.6786, 0.3393, 0.6786, 0.3393, 0.6786, 0.375, 0.6786, 0.375, 0.7143, 0.3393, 0.7143, 0.375, 0.9643, 0.4107, 0.9643, 0.4107, 1.0, 0.375, 1.0, 0.4107, 0.9643, 0.4464, 0.9643, 0.4464, 1.0, 0.4107, 1.0, 0.4464, 0.9643, 0.4821, 0.9643, 0.4821, 1.0, 0.4464, 1.0, 0.4821, 0.9643, 0.5179, 0.9643, 0.5179, 1.0, 0.4821, 1.0, 0.5179, 0.9643, 0.5536, 0.9643, 0.5536, 1.0, 0.5179, 1.0, 0.5536, 0.9643, 0.5893, 0.9643, 0.5893, 1.0, 0.5536, 1.0, 0.375, 0.75, 0.4107, 0.75, 0.4107, 0.7857, 0.375, 0.7857, 0.375, 0.7857, 0.4107, 0.7857, 0.4107, 0.8214, 0.375, 0.8214, 0.0, 0.0, 0.0, 0.0, 0.0, 0.0, 0.0, 0.0, 0.0, 0.0, 0.0, 0.0, 0.0, 0.0, 0.0, 0.0, 0.375, 0.8929, 0.4107, 0.8929, 0.4107, 0.9286, 0.375, 0.9286, 0.375, 0.9286, 0.4107, 0.9286, 0.4107, 0.9643, 0.375, 0.9643, 0.4107, 0.75, 0.4464, 0.75, 0.4464, 0.7857, 0.4107, 0.7857, 0.4107, 0.7857, 0.4464, 0.7857, 0.4464, 0.8214, 0.4107, 0.8214, 0.0, 0.0, 0.0, 0.0, 0.0, 0.0, 0.0, 0.0, 0.4107, 0.8929, 0.4464, 0.8929, 0.4464, 0.9286, 0.4107, 0.9286, 0.4107, 0.9286, 0.4464, 0.9286, 0.4464, 0.9643, 0.4107, 0.9643, 0.4464, 0.75, 0.4821, 0.75, 0.4821, 0.7857, 0.4464, 0.7857, 0.4464, 0.7857, 0.4821, 0.7857, 0.4821, 0.8214, 0.4464, 0.8214, 0.0, 0.0, 0.0, 0.0, 0.0, 0.0, 0.0, 0.0, 0.4464, 0.8929, 0.4821, 0.8929, 0.4821, 0.9286, 0.4464, 0.9286, 0.4464, 0.9286, 0.4821, 0.9286, 0.4821, 0.9643, 0.4464, 0.9643, 0.4821, 0.75, 0.5179, 0.75, 0.5179, 0.7857, 0.4821, 0.7857, 0.4821, 0.7857, 0.5179, 0.7857, 0.5179, 0.8214, 0.4821, 0.8214, 0.0, 0.0, 0.0, 0.0, 0.0, 0.0, 0.0, 0.0, 0.0, 0.0, 0.0, 0.0, 0.0, 0.0, 0.0, 0.0, 0.4821, 0.8929, 0.5179, 0.8929, 0.5179, 0.9286, 0.4821, 0.9286, 0.4821, 0.9286, 0.5179, 0.9286, 0.5179, 0.9643, 0.4821, 0.9643, 0.5179, 0.75, 0.5536, 0.75, 0.5536, 0.7857, 0.5179, 0.7857, 0.5179, 0.7857, 0.5536, 0.7857, 0.5536, 0.8214, 0.5179, 0.8214, 0.0, 0.0, 0.0, 0.0, 0.0, 0.0, 0.0, 0.0, 0.0, 0.0, 0.0, 0.0, 0.0, 0.0, 0.0, 0.0, 0.5179, 0.8929, 0.5536, 0.8929, 0.5536, 0.9286, 0.5179, 0.9286, 0.5179, 0.9286, 0.5536, 0.9286, 0.5536, 0.9643, 0.5179, 0.9643, 0.5536, 0.75, 0.5893, 0.75, 0.5893, 0.7857, 0.5536, 0.7857, 0.5536, 0.7857, 0.5893, 0.7857, 0.5893, 0.8214, 0.5536, 0.8214, 0.0, 0.0, 0.0, 0.0, 0.0, 0.0, 0.0, 0.0, 0.0, 0.0, 0.0, 0.0, 0.0, 0.0, 0.0, 0.0, 0.5536, 0.8929, 0.5893, 0.8929, 0.5893, 0.9286, 0.5536, 0.9286, 0.5536, 0.9286, 0.5893, 0.9286, 0.5893, 0.9643, 0.5536, 0.9643, 0.5893, 0.75, 0.625, 0.75, 0.625, 0.7857, 0.5893, 0.7857, 0.5893, 0.7857, 0.625, 0.7857, 0.625, 0.8214, 0.5893, 0.8214, 0.375, 0.8929, 0.625, 0.8929, 0.5893, 0.8929, 0.5536, 0.8929, 0.5179, 0.8929, 0.4821, 0.8929, 0.4464, 0.8929, 0.4107, 0.8929, 0.375, 0.8929, 0.0, 0.0, 0.0, 0.0, 0.625, 0.8929, 0.5893, 0.8929, 0.625, 0.8929, 0.625, 0.9286, 0.5893, 0.9286, 0.5893, 0.9286, 0.625, 0.9286, 0.625, 0.9643, 0.5893, 0.9643, 0.375, 0.7143, 0.4107, 0.7143, 0.4107, 0.75, 0.375, 0.75, 0.4107, 0.7143, 0.4464, 0.7143, 0.4464, 0.75, 0.4107, 0.75, 0.4464, 0.7143, 0.4821, 0.7143, 0.4821, 0.75, 0.4464, 0.75, 0.4821, 0.7143, 0.5179, 0.7143, 0.5179, 0.75, 0.4821, 0.75, 0.5179, 0.7143, 0.5536, 0.7143, 0.5536, 0.75, 0.5179, 0.75, 0.5536, 0.7143, 0.5893, 0.7143, 0.5893, 0.75, 0.5536, 0.75, 0.375, 0.5, 0.4107, 0.5, 0.4107, 0.5357, 0.375, 0.5357, 0.375, 0.5357, 0.4107, 0.5357, 0.4107, 0.5714, 0.375, 0.5714, 0.375, 0.5714, 0.4107, 0.5714, 0.4107, 0.6071, 0.375, 0.6071, 0.375, 0.6071, 0.4107, 0.6071, 0.4107, 0.6429, 0.375, 0.6429, 0.375, 0.6429, 0.4107, 0.6429, 0.4107, 0.6786, 0.375, 0.6786, 0.375, 0.6786, 0.4107, 0.6786, 0.4107, 0.7143, 0.375, 0.7143, 0.4107, 0.5, 0.4464, 0.5, 0.4464, 0.5357, 0.4107, 0.5357, 0.4107, 0.5357, 0.4464, 0.5357, 0.4464, 0.5714, 0.4107, 0.5714, 0.4107, 0.5714, 0.4464, 0.5714, 0.4464, 0.6071, 0.4107, 0.6071, 0.4107, 0.6071, 0.4464, 0.6071, 0.4464, 0.6429, 0.4107, 0.6429, 0.4107, 0.6429, 0.4464, 0.6429, 0.4464, 0.6786, 0.4107, 0.6786, 0.4107, 0.6786, 0.4464, 0.6786, 0.4464, 0.7143, 0.4107, 0.7143, 0.4464, 0.5, 0.4821, 0.5, 0.4821, 0.5357, 0.4464, 0.5357, 0.4464, 0.5357, 0.4821, 0.5357, 0.4821, 0.5714, 0.4464, 0.5714, 0.4464, 0.5714, 0.4821, 0.5714, 0.4821, 0.6071, 0.4464, 0.6071, 0.4464, 0.6071, 0.4821, 0.6071, 0.4821, 0.6429, 0.4464, 0.6429, 0.4464, 0.6429, 0.4821, 0.6429, 0.4821, 0.6786, 0.4464, 0.6786, 0.4464, 0.6786, 0.4821, 0.6786, 0.4821, 0.7143, 0.4464, 0.7143, 0.4821, 0.5, 0.5179, 0.5, 0.5179, 0.5357, 0.4821, 0.5357, 0.4821, 0.5357, 0.5179, 0.5357, 0.5179, 0.5714, 0.4821, 0.5714, 0.4821, 0.5714, 0.5179, 0.5714, 0.5179, 0.6071, 0.4821, 0.6071, 0.4821, 0.6071, 0.5179, 0.6071, 0.5179, 0.6429, 0.4821, 0.6429, 0.4821, 0.6429, 0.5179, 0.6429, 0.5179, 0.6786, 0.4821, 0.6786, 0.4821, 0.6786, 0.5179, 0.6786, 0.5179, 0.7143, 0.4821, 0.7143, 0.5179, 0.5, 0.5536, 0.5, 0.5536, 0.5357, 0.5179, 0.5357, 0.5179, 0.5357, 0.5536, 0.5357, 0.5536, 0.5714, 0.5179, 0.5714, 0.5179, 0.5714, 0.5536, 0.5714, 0.5536, 0.6071, 0.5179, 0.6071, 0.5179, 0.6071, 0.5536, 0.6071, 0.5536, 0.6429, 0.5179, 0.6429, 0.5179, 0.6429, 0.5536, 0.6429, 0.5536, 0.6786, 0.5179, 0.6786, 0.5179, 0.6786, 0.5536, 0.6786, 0.5536, 0.7143, 0.5179, 0.7143, 0.5536, 0.5, 0.5893, 0.5, 0.5893, 0.5357, 0.5536, 0.5357, 0.5536, 0.5357, 0.5893, 0.5357, 0.5893, 0.5714, 0.5536, 0.5714, 0.5536, 0.5714, 0.5893, 0.5714, 0.5893, 0.6071, 0.5536, 0.6071, 0.5536, 0.6071, 0.5893, 0.6071, 0.5893, 0.6429, 0.5536, 0.6429, 0.5536, 0.6429, 0.5893, 0.6429, 0.5893, 0.6786, 0.5536, 0.6786, 0.5536, 0.6786, 0.5893, 0.6786, 0.5893, 0.7143, 0.5536, 0.7143, 0.5893, 0.5, 0.625, 0.5, 0.625, 0.5357, 0.5893, 0.5357, 0.5893, 0.5357, 0.625, 0.5357, 0.625, 0.5714, 0.5893, 0.5714, 0.5893, 0.5714, 0.625, 0.5714, 0.625, 0.6071, 0.5893, 0.6071, 0.5893, 0.6071, 0.625, 0.6071, 0.625, 0.6429, 0.5893, 0.6429, 0.5893, 0.6429, 0.625, 0.6429, 0.625, 0.6786, 0.5893, 0.6786, 0.5893, 0.6786, 0.625, 0.6786, 0.625, 0.7143, 0.5893, 0.7143, 0.375, 0.4643, 0.4107, 0.4643, 0.4107, 0.5, 0.375, 0.5, 0.4107, 0.4643, 0.4464, 0.4643, 0.4464, 0.5, 0.4107, 0.5, 0.4464, 0.4643, 0.4821, 0.4643, 0.4821, 0.5, 0.4464, 0.5, 0.4821, 0.4643, 0.5179, 0.4643, 0.5179, 0.5, 0.4821, 0.5, 0.5179, 0.4643, 0.5536, 0.4643, 0.5536, 0.5, 0.5179, 0.5, 0.5536, 0.4643, 0.5893, 0.4643, 0.5893, 0.5, 0.5536, 0.5, 0.375, 0.25, 0.4107, 0.25, 0.4107, 0.2857, 0.375, 0.2857, 0.375, 0.2857, 0.4107, 0.2857, 0.4107, 0.3214, 0.375, 0.3214, 0.375, 0.3214, 0.4107, 0.3214, 0.4107, 0.3571, 0.375, 0.3571, 0.375, 0.3571, 0.4107, 0.3571, 0.4107, 0.3929, 0.375, 0.3929, 0.375, 0.3929, 0.4107, 0.3929, 0.4107, 0.4286, 0.375, 0.4286, 0.375, 0.4286, 0.4107, 0.4286, 0.4107, 0.4643, 0.375, 0.4643, 0.4107, 0.25, 0.4464, 0.25, 0.4464, 0.2857, 0.4107, 0.2857, 0.4107, 0.2857, 0.4464, 0.2857, 0.4464, 0.3214, 0.4107, 0.3214, 0.4107, 0.3214, 0.4464, 0.3214, 0.4464, 0.3571, 0.4107, 0.3571, 0.4107, 0.3571, 0.4464, 0.3571, 0.4464, 0.3929, 0.4107, 0.3929, 0.4107, 0.3929, 0.4464, 0.3929, 0.4464, 0.4286, 0.4107, 0.4286, 0.4107, 0.4286, 0.4464, 0.4286, 0.4464, 0.4643, 0.4107, 0.4643, 0.4464, 0.25, 0.4821, 0.25, 0.4821, 0.2857, 0.4464, 0.2857, 0.4464, 0.2857, 0.4821, 0.2857, 0.4821, 0.3214, 0.4464, 0.3214, 0.4464, 0.3214, 0.4821, 0.3214, 0.4821, 0.3571, 0.4464, 0.3571, 0.4464, 0.3571, 0.4821, 0.3571, 0.4821, 0.3929, 0.4464, 0.3929, 0.4464, 0.3929, 0.4821, 0.3929, 0.4821, 0.4286, 0.4464, 0.4286, 0.4464, 0.4286, 0.4821, 0.4286, 0.4821, 0.4643, 0.4464, 0.4643, 0.4821, 0.25, 0.5179, 0.25, 0.5179, 0.2857, 0.4821, 0.2857, 0.4821, 0.2857, 0.5179, 0.2857, 0.5179, 0.3214, 0.4821, 0.3214, 0.4821, 0.3214, 0.5179, 0.3214, 0.5179, 0.3571, 0.4821, 0.3571, 0.4821, 0.3571, 0.5179, 0.3571, 0.5179, 0.3929, 0.4821, 0.3929, 0.4821, 0.3929, 0.5179, 0.3929, 0.5179, 0.4286, 0.4821, 0.4286, 0.4821, 0.4286, 0.5179, 0.4286, 0.5179, 0.4643, 0.4821, 0.4643, 0.5179, 0.25, 0.5536, 0.25, 0.5536, 0.2857, 0.5179, 0.2857, 0.5179, 0.2857, 0.5536, 0.2857, 0.5536, 0.3214, 0.5179, 0.3214, 0.5179, 0.3214, 0.5536, 0.3214, 0.5536, 0.3571, 0.5179, 0.3571, 0.5179, 0.3571, 0.5536, 0.3571, 0.5536, 0.3929, 0.5179, 0.3929, 0.5179, 0.3929, 0.5536, 0.3929, 0.5536, 0.4286, 0.5179, 0.4286, 0.5179, 0.4286, 0.5536, 0.4286, 0.5536, 0.4643, 0.5179, 0.4643, 0.5536, 0.25, 0.5893, 0.25, 0.5893, 0.2857, 0.5536, 0.2857, 0.5536, 0.2857, 0.5893, 0.2857, 0.5893, 0.3214, 0.5536, 0.3214, 0.5536, 0.3214, 0.5893, 0.3214, 0.5893, 0.3571, 0.5536, 0.3571, 0.5536, 0.3571, 0.5893, 0.3571, 0.5893, 0.3929, 0.5536, 0.3929, 0.5536, 0.3929, 0.5893, 0.3929, 0.5893, 0.4286, 0.5536, 0.4286, 0.5536, 0.4286, 0.5893, 0.4286, 0.5893, 0.4643, 0.5536, 0.4643, 0.5893, 0.25, 0.625, 0.25, 0.625, 0.2857, 0.5893, 0.2857, 0.5893, 0.2857, 0.625, 0.2857, 0.625, 0.3214, 0.5893, 0.3214, 0.5893, 0.3214, 0.625, 0.3214, 0.625, 0.3571, 0.5893, 0.3571, 0.5893, 0.3571, 0.625, 0.3571, 0.625, 0.3929, 0.5893, 0.3929, 0.5893, 0.3929, 0.625, 0.3929, 0.625, 0.4286, 0.5893, 0.4286, 0.5893, 0.4286, 0.625, 0.4286, 0.625, 0.4643, 0.5893, 0.4643, 0.375, 0.2143, 0.4107, 0.2143, 0.4107, 0.25, 0.375, 0.25, 0.4107, 0.2143, 0.4464, 0.2143, 0.4464, 0.25, 0.4107, 0.25, 0.4464, 0.2143, 0.4821, 0.2143, 0.4821, 0.25, 0.4464, 0.25, 0.4821, 0.2143, 0.5179, 0.2143, 0.5179, 0.25, 0.4821, 0.25, 0.5179, 0.2143, 0.5536, 0.2143, 0.5536, 0.25, 0.5179, 0.25, 0.5536, 0.2143, 0.5893, 0.2143, 0.5893, 0.25, 0.5536, 0.25, 0.375, 0.0, 0.4107, 0.0, 0.4107, 0.03571, 0.375, 0.03571, 0.375, 0.03571, 0.4107, 0.03571, 0.4107, 0.07143, 0.375, 0.07143, 0.375, 0.07143, 0.4107, 0.07143, 0.4107, 0.1071, 0.375, 0.1071, 0.375, 0.1071, 0.4107, 0.1071, 0.4107, 0.1429, 0.375, 0.1429, 0.375, 0.1429, 0.4107, 0.1429, 0.4107, 0.1786, 0.375, 0.1786, 0.375, 0.1786, 0.4107, 0.1786, 0.4107, 0.2143, 0.375, 0.2143, 0.4107, 0.0, 0.4464, 0.0, 0.4464, 0.03571, 0.4107, 0.03571, 0.4107, 0.03571, 0.4464, 0.03571, 0.4464, 0.07143, 0.4107, 0.07143, 0.4107, 0.07143, 0.4464, 0.07143, 0.4464, 0.1071, 0.4107, 0.1071, 0.4107, 0.1071, 0.4464, 0.1071, 0.4464, 0.1429, 0.4107, 0.1429, 0.4107, 0.1429, 0.4464, 0.1429, 0.4464, 0.1786, 0.4107, 0.1786, 0.4107, 0.1786, 0.4464, 0.1786, 0.4464, 0.2143, 0.4107, 0.2143, 0.4464, 0.0, 0.4821, 0.0, 0.4821, 0.03571, 0.4464, 0.03571, 0.4464, 0.03571, 0.4821, 0.03571, 0.4821, 0.07143, 0.4464, 0.07143, 0.4464, 0.07143, 0.4821, 0.07143, 0.4821, 0.1071, 0.4464, 0.1071, 0.4464, 0.1071, 0.4821, 0.1071, 0.4821, 0.1429, 0.4464, 0.1429, 0.4464, 0.1429, 0.4821, 0.1429, 0.4821, 0.1786, 0.4464, 0.1786, 0.4464, 0.1786, 0.4821, 0.1786, 0.4821, 0.2143, 0.4464, 0.2143, 0.4821, 0.0, 0.5179, 0.0, 0.5179, 0.03571, 0.4821, 0.03571, 0.4821, 0.03571, 0.5179, 0.03571, 0.5179, 0.07143, 0.4821, 0.07143, 0.4821, 0.07143, 0.5179, 0.07143, 0.5179, 0.1071, 0.4821, 0.1071, 0.4821, 0.1071, 0.5179, 0.1071, 0.5179, 0.1429, 0.4821, 0.1429, 0.4821, 0.1429, 0.5179, 0.1429, 0.5179, 0.1786, 0.4821, 0.1786, 0.4821, 0.1786, 0.5179, 0.1786, 0.5179, 0.2143, 0.4821, 0.2143, 0.5179, 0.0, 0.5536, 0.0, 0.5536, 0.03571, 0.5179, 0.03571, 0.5179, 0.03571, 0.5536, 0.03571, 0.5536, 0.07143, 0.5179, 0.07143, 0.5179, 0.07143, 0.5536, 0.07143, 0.5536, 0.1071, 0.5179, 0.1071, 0.5179, 0.1071, 0.5536, 0.1071, 0.5536, 0.1429, 0.5179, 0.1429, 0.5179, 0.1429, 0.5536, 0.1429, 0.5536, 0.1786, 0.5179, 0.1786, 0.5179, 0.1786, 0.5536, 0.1786, 0.5536, 0.2143, 0.5179, 0.2143, 0.5536, 0.0, 0.5893, 0.0, 0.5893, 0.03571, 0.5536, 0.03571, 0.5536, 0.03571, 0.5893, 0.03571, 0.5893, 0.07143, 0.5536, 0.07143, 0.5536, 0.07143, 0.5893, 0.07143, 0.5893, 0.1071, 0.5536, 0.1071, 0.5536, 0.1071, 0.5893, 0.1071, 0.5893, 0.1429, 0.5536, 0.1429, 0.5536, 0.1429, 0.5893, 0.1429, 0.5893, 0.1786, 0.5536, 0.1786, 0.5536, 0.1786, 0.5893, 0.1786, 0.5893, 0.2143, 0.5536, 0.2143, 0.5893, 0.0, 0.625, 0.0, 0.625, 0.03571, 0.5893, 0.03571, 0.5893, 0.03571, 0.625, 0.03571, 0.625, 0.07143, 0.5893, 0.07143, 0.5893, 0.07143, 0.625, 0.07143, 0.625, 0.1071, 0.5893, 0.1071, 0.5893, 0.1071, 0.625, 0.1071, 0.625, 0.1429, 0.5893, 0.1429, 0.5893, 0.1429, 0.625, 0.1429, 0.625, 0.1786, 0.5893, 0.1786, 0.5893, 0.1786, 0.625, 0.1786, 0.625, 0.2143, 0.5893, 0.2143, 0.0, 0.0, 0.0, 0.0, 0.0, 0.0, 0.0, 0.0, 0.0, 0.0, 0.0, 0.0, 0.0, 0.0, 0.0, 0.0, 0.0, 0.0, 0.0, 0.0, 0.0, 0.0, 0.0, 0.0, 0.0, 0.0, 0.0, 0.0, 0.0, 0.0, 0.0, 0.0, 0.0, 0.0, 0.0, 0.0, 0.0, 0.0, 0.0, 0.0, 0.0, 0.0, 0.0, 0.0, 0.0, 0.0, 0.0, 0.0, 0.0, 0.0, 0.0, 0.0, 0.0, 0.0, 0.0, 0.0, 0.0, 0.0, 0.0, 0.0, 0.0, 0.0, 0.0, 0.0, 0.0, 0.0, 0.0, 0.0, 0.0, 0.0, 0.0, 0.0, 0.0, 0.0, 0.0, 0.0, 0.0, 0.0, 0.0, 0.0, 0.0, 0.0, 0.0, 0.0, 0.0, 0.0, 0.0, 0.0, 0.0, 0.0, 0.0, 0.0, 0.0, 0.0, 0.0, 0.0, 0.0, 0.0, 0.0, 0.0, 0.0, 0.0, 0.0, 0.0, 0.0, 0.0, 0.0, 0.0, 0.0, 0.0, 0.0, 0.0, 0.0, 0.0, 0.0, 0.0, 0.0, 0.0, 0.0, 0.0, 0.0, 0.0, 0.0, 0.0, 0.0, 0.0, 0.0, 0.0, 0.0, 0.0, 0.0, 0.0, 0.0, 0.0, 0.0, 0.0, 0.0, 0.0, 0.0, 0.0, 0.0, 0.0, 0.0, 0.0, 0.0, 0.0, 0.0, 0.0, 0.0, 0.0, 0.0, 0.0, 0.7679, 0.6071, 0.7321, 0.6071, 0.7321, 0.5714, 0.7321, 0.5357, 0.7679, 0.5357, 0.0, 0.0, 0.0, 0.0, 0.0, 0.0, 0.0, 0.0, 0.0, 0.0, 0.0, 0.0, 0.0, 0.0, 0.0, 0.0, 0.0, 0.0, 0.0, 0.0, 0.0, 0.0, 0.2321, 0.5357, 0.2679, 0.5357, 0.2679, 0.5714, 0.2679, 0.6071, 0.2321, 0.6071, 0.0, 0.0, 0.0, 0.0, 0.0, 0.0, 0.0, 0.0, 0.0, 0.0, 0.0, 0.0, 0.0, 0.0, 0.0, 0.0, 0.0, 0.0, 0.0, 0.0, 0.0, 0.0, 0.0, 0.0, 0.0, 0.0, 0.0, 0.0, 0.0, 0.0, 0.0, 0.0, 0.0, 0.0, 0.0, 0.0, 0.0, 0.0, 0.0, 0.0, 0.0, 0.0, 0.0, 0.0, 0.0, 0.0, 0.0, 0.0, 0.0, 0.0, 0.0, 0.0, 0.0, 0.0, 0.0, 0.0, 0.0, 0.0, 0.0, 0.0, 0.0, 0.0, 0.0, 0.0, 0.0, 0.0, 0.0, 0.0, 0.0, 0.0, 0.0, 0.0, 0.0, 0.0, 0.0, 0.0, 0.0, 0.0, 0.0, 0.0, 0.0, 0.0, 0.0, 0.0, 0.0, 0.0, 0.0, 0.0, 0.0, 0.0, 0.0, 0.0, 0.0, 0.0, 0.0, 0.0, 0.0, 0.0, 0.0, 0.0, 0.0, 0.0, 0.0, 0.0, 0.0, 0.0, 0.0, 0.0, 0.625, 0.5357, 0.6607, 0.5357, 0.6964, 0.5357, 0.7321, 0.5357, 0.7321, 0.5714, 0.0, 0.0, 0.0, 0.0, 0.0, 0.0, 0.0, 0.0, 0.0, 0.0, 0.0, 0.0, 0.0, 0.0, 0.0, 0.0, 0.0, 0.0, 0.0, 0.0, 0.0, 0.0, 0.0, 0.0, 0.0, 0.0, 0.0, 0.0, 0.0, 0.0, 0.0, 0.0, 0.0, 0.0, 0.0, 0.0, 0.2679, 0.5714, 0.2679, 0.5357, 0.3036, 0.5357, 0.3393, 0.5357, 0.375, 0.5357, 0.0, 0.0, 0.0, 0.0, 0.0, 0.0, 0.0, 0.0, 0.0, 0.0, 0.0, 0.0, 0.0, 0.0, 0.0, 0.0, 0.0, 0.0, 0.0, 0.0, 0.0, 0.0, 0.0, 0.0, 0.0, 0.0, 0.0, 0.0, 0.0, 0.0, 0.0, 0.0, 0.0, 0.0, 0.0, 0.0, 0.0, 0.0, 0.0, 0.0, 0.0, 0.0, 0.0, 0.0, 0.0, 0.0, 0.0, 0.0, 0.0, 0.0, 0.0, 0.0, 0.0, 0.0, 0.0, 0.0, 0.0, 0.0, 0.0, 0.0, 0.0, 0.0, 0.375, 0.6071, 0.3393, 0.6071, 0.0, 0.0, 0.0, 0.0, 0.0, 0.0, 0.0, 0.0, 0.0, 0.0, 0.0, 0.0, 0.0, 0.0, 0.0, 0.0, 0.375, 0.5357, 0.375, 0.5714, 0.625, 0.5357, 0.0, 0.0, 0.0, 0.0, 0.0, 0.0, 0.0, 0.0, 0.0, 0.0, 0.0, 0.0, 0.0, 0.0, 0.0, 0.0, 0.6607, 0.6071, 0.625, 0.6071, 0.625, 0.5714, 0.0, 0.0, 0.0, 0.0, 0.0, 0.0, 0.0, 0.0, 0.0, 0.0, 0.0, 0.0, 0.0, 0.0, 0.0, 0.0, 0.0, 0.0, 0.0, 0.0, 0.0, 0.0, 0.0, 0.0, 0.0, 0.0, 0.0, 0.0, 0.0, 0.0, 0.0, 0.0, 0.0, 0.0, 0.0, 0.0, 0.0, 0.0, 0.0, 0.0, 0.0, 0.0, 0.0, 0.0, 0.0, 0.0, 0.0, 0.0, 0.0, 0.0, 0.0, 0.0, 0.0, 0.0, 0.0, 0.0, 0.0, 0.0, 0.0, 0.0, 0.0, 0.0, 0.0, 0.0, 0.0, 0.0, 0.0, 0.0, 0.0, 0.0, 0.0, 0.0, 0.0, 0.0, 0.0, 0.0, 0.0, 0.0, 0.0, 0.0, 0.0, 0.0, 0.0, 0.0, 0.0, 0.0, 0.7321, 0.5714, 0.7321, 0.6071, 0.7321, 0.6429, 0.0, 0.0, 0.0, 0.0, 0.0, 0.0, 0.0, 0.0, 0.0, 0.0, 0.0, 0.0, 0.0, 0.0, 0.0, 0.0, 0.0, 0.0, 0.0, 0.0, 0.0, 0.0, 0.0, 0.0, 0.0, 0.0, 0.0, 0.0, 0.0, 0.0, 0.0, 0.0, 0.2679, 0.6429, 0.2679, 0.6071, 0.2679, 0.5714, 0.0, 0.0, 0.0, 0.0, 0.0, 0.0, 0.0, 0.0, 0.0, 0.0, 0.0, 0.0, 0.0, 0.0, 0.0, 0.0, 0.0, 0.0, 0.0, 0.0, 0.0, 0.0, 0.0, 0.0, 0.0, 0.0, 0.0, 0.0, 0.0, 0.0, 0.0, 0.0, 0.0, 0.0, 0.0, 0.0, 0.0, 0.0, 0.0, 0.0, 0.0, 0.0, 0.6607, 0.6429, 0.6607, 0.6071, 0.0, 0.0, 0.0, 0.0, 0.0, 0.0, 0.0, 0.0, 0.0, 0.0, 0.0, 0.0, 0.0, 0.0, 0.3393, 0.6071, 0.3393, 0.6429, 0.0, 0.0, 0.0, 0.0, 0.0, 0.0, 0.0, 0.0, 0.0, 0.0, 0.0, 0.0, 0.0, 0.0, 0.0, 0.0, 0.0, 0.0, 0.0, 0.0, 0.0, 0.0, 0.0, 0.0, 0.0, 0.0, 0.0, 0.0, 0.0, 0.0, 0.0, 0.0, 0.0, 0.0, 0.0, 0.0, 0.0, 0.0, 0.0, 0.0, 0.0, 0.0, 0.0, 0.0, 0.0, 0.0, 0.0, 0.0, 0.0, 0.0, 0.0, 0.0, 0.0, 0.0, 0.0, 0.0, 0.0, 0.0, 0.0, 0.0, 0.375, 0.7857, 0.375, 0.8214, 0.0, 0.0, 0.0, 0.0, 0.0, 0.0, 0.0, 0.0, 0.0, 0.0, 0.0, 0.0, 0.0, 0.0, 0.0, 0.0, 0.0, 0.0, 0.0, 0.0, 0.0, 0.0, 0.0, 0.0, 0.0, 0.0, 0.0, 0.0, 0.0, 0.0, 0.0, 0.0, 0.0, 0.0, 0.0, 0.0, 0.0, 0.0, 0.0, 0.0, 0.0, 0.0, 0.0, 0.0, 0.0, 0.0, 0.0, 0.0, 0.0, 0.0, 0.0, 0.0, 0.0, 0.0, 0.0, 0.0, 0.0, 0.0, 0.0, 0.0, 0.0, 0.0, 0.0, 0.0, 0.0, 0.0, 0.0, 0.0, 0.625, 0.8214, 0.625, 0.7857, 0.0, 0.0, 0.0, 0.0, 0.0, 0.0, 0.0, 0.0, 0.0, 0.0, 0.0, 0.0, 0.0, 0.0, 0.0, 0.0, 0.0, 0.0, 0.0, 0.0, 0.0, 0.0, 0.0, 0.0, 0.0, 0.0, 0.0, 0.0, 0.0, 0.0, 0.0, 0.0, 0.0, 0.0, 0.0, 0.0, 0.0, 0.0, 0.0, 0.0, 0.0, 0.0, 0.0, 0.0, 0.0, 0.0, 0.0, 0.0, 0.0, 0.0, 0.0, 0.0, 0.0, 0.0, 0.0, 0.0, 0.0, 0.0, 0.0, 0.0, 0.0, 0.0, 0.0, 0.0, 0.0, 0.0, 0.0, 0.0, 0.0, 0.0, 0.0, 0.0, 0.0, 0.0, 0.0, 0.0, 0.0, 0.0, 0.0, 0.0, 0.0, 0.0, 0.0, 0.0, 0.0, 0.0, 0.0, 0.0, 0.0, 0.0, 0.0, 0.0, 0.0, 0.0, 0.0, 0.0, 0.0, 0.0, 0.0, 0.0, 0.0, 0.0, 0.0, 0.0, 0.0, 0.0, 0.0, 0.0, 0.0, 0.0, 0.0, 0.0, 0.0, 0.0, 0.0, 0.0, 0.0, 0.0, 0.0, 0.0, 0.0, 0.0, 0.0, 0.0, 0.0, 0.0, 0.0, 0.0, 0.0, 0.0, 0.0, 0.0, 0.0, 0.0, 0.0, 0.0, 0.0, 0.0, 0.0, 0.0, 0.0, 0.0, 0.7321, 0.6429, 0.7321, 0.6786, 0.0, 0.0, 0.0, 0.0, 0.0, 0.0, 0.0, 0.0, 0.0, 0.0, 0.0, 0.0, 0.0, 0.0, 0.0, 0.0, 0.0, 0.0, 0.0, 0.0, 0.0, 0.0, 0.0, 0.0, 0.0, 0.0, 0.0, 0.0, 0.0, 0.0, 0.0, 0.0, 0.0, 0.0, 0.0, 0.0, 0.0, 0.0, 0.0, 0.0, 0.0, 0.0, 0.0, 0.0, 0.0, 0.0, 0.0, 0.0, 0.0, 0.0, 0.0, 0.0, 0.0, 0.0, 0.0, 0.0, 0.2679, 0.6786, 0.2679, 0.6429, 0.0, 0.0, 0.0, 0.0, 0.0, 0.0, 0.0, 0.0, 0.0, 0.0, 0.0, 0.0, 0.0, 0.0, 0.0, 0.0, 0.0, 0.0, 0.0, 0.0, 0.0, 0.0, 0.0, 0.0, 0.0, 0.0, 0.0, 0.0, 0.0, 0.0, 0.0, 0.0, 0.0, 0.0, 0.0, 0.0, 0.0, 0.0, 0.0, 0.0, 0.0, 0.0, 0.0, 0.0, 0.0, 0.0, 0.0, 0.0, 0.0, 0.0, 0.0, 0.0, 0.0, 0.0, 0.0, 0.0, 0.0, 0.0, 0.0, 0.0, 0.0, 0.0, 0.0, 0.0, 0.0, 0.0, 0.0, 0.0, 0.0, 0.0, 0.0, 0.0, 0.0, 0.0, 0.0, 0.0, 0.0, 0.0, 0.0, 0.0, 0.0, 0.0, 0.0, 0.0, 0.0, 0.0, 0.0, 0.0, 0.625, 0.7857, 0.6607, 0.7143, 0.6607, 0.6786, 0.6607, 0.6429, 0.0, 0.0, 0.0, 0.0, 0.0, 0.0, 0.0, 0.0, 0.0, 0.0, 0.0, 0.0, 0.0, 0.0, 0.0, 0.0, 0.0, 0.0, 0.0, 0.0, 0.0, 0.0, 0.0, 0.0, 0.0, 0.0, 0.0, 0.0, 0.0, 0.0, 0.0, 0.0, 0.0, 0.0, 0.3393, 0.6786, 0.3393, 0.7143, 0.3393, 0.75, 0.0, 0.0, 0.0, 0.0, 0.0, 0.0, 0.0, 0.0, 0.0, 0.0, 0.0, 0.0, 0.0, 0.0, 0.0, 0.0, 0.0, 0.0, 0.0, 0.0, 0.0, 0.0, 0.0, 0.0, 0.0, 0.0, 0.0, 0.0, 0.0, 0.0, 0.0, 0.0, 0.0, 0.0, 0.0, 0.0, 0.0, 0.0, 0.0, 0.0, 0.0, 0.0, 0.0, 0.0, 0.0, 0.0, 0.0, 0.0, 0.0, 0.0, 0.0, 0.0, 0.0, 0.0, 0.0, 0.0, 0.0, 0.0, 0.0, 0.0, 0.0, 0.0, 0.0, 0.0, 0.0, 0.0, 0.0, 0.0, 0.0, 0.0, 0.0, 0.0, 0.0, 0.0, 0.0, 0.0, 0.0, 0.0, 0.7679, 0.6071, 0.0, 0.0, 0.0, 0.0, 0.0, 0.0, 0.0, 0.0, 0.0, 0.0, 0.0, 0.0, 0.0, 0.0, 0.0, 0.0, 0.0, 0.0, 0.8393, 0.6071, 0.8393, 0.6429, 0.8393, 0.6786, 0.0, 0.0, 0.0, 0.0, 0.0, 0.0, 0.0, 0.0, 0.0, 0.0, 0.0, 0.0, 0.0, 0.0, 0.0, 0.0, 0.0, 0.0, 0.0, 0.0, 0.0, 0.0, 0.0, 0.0, 0.0, 0.0, 0.0, 0.0, 0.0, 0.0, 0.0, 0.0, 0.0, 0.0, 0.0, 0.0, 0.0, 0.0, 0.0, 0.0, 0.1607, 0.6786, 0.1607, 0.6429, 0.1607, 0.6071, 0.0, 0.0, 0.0, 0.0, 0.0, 0.0, 0.0, 0.0, 0.0, 0.0, 0.0, 0.0, 0.0, 0.0, 0.0, 0.0, 0.0, 0.0, 0.2321, 0.6071, 0.0, 0.0, 0.0, 0.0, 0.0, 0.0, 0.0, 0.0, 0.0, 0.0, 0.0, 0.0, 0.0, 0.0, 0.0, 0.0, 0.0, 0.0, 0.0, 0.0, 0.0, 0.0, 0.0, 0.0, 0.0, 0.0, 0.0, 0.0, 0.0, 0.0, 0.0, 0.0, 0.0, 0.0, 0.0, 0.0, 0.0, 0.0, 0.0, 0.0, 0.0, 0.0, 0.0, 0.0, 0.0, 0.0, 0.0, 0.0, 0.0, 0.0, 0.0, 0.0, 0.0, 0.0, 0.0, 0.0, 0.0, 0.0, 0.0, 0.0, 0.0, 0.0, 0.0, 0.0, 0.0, 0.0, 0.0, 0.0, 0.0, 0.0, 0.0, 0.0, 0.0, 0.0, 0.0, 0.0, 0.0, 0.0, 0.0, 0.0, 0.0, 0.0, 0.0, 0.0, 0.0, 0.0, 0.0, 0.0, 0.0, 0.0, 0.0, 0.0, 0.0, 0.0, 0.0, 0.0, 0.0, 0.0, 0.0, 0.0, 0.0, 0.0, 0.0, 0.0, 0.0, 0.0, 0.0, 0.0, 0.0, 0.0, 0.0, 0.0, 0.0, 0.0, 0.0, 0.0, 0.0, 0.0, 0.0, 0.0, 0.0, 0.0, 0.0, 0.0, 0.0, 0.0, 0.0, 0.0, 0.0, 0.0, 0.0, 0.0, 0.0, 0.0, 0.0, 0.0, 0.0, 0.0, 0.0, 0.0, 0.0, 0.0, 0.0, 0.0, 0.0, 0.0, 0.0, 0.0, 0.0, 0.0, 0.0, 0.0, 0.0, 0.0, 0.0, 0.0, 0.0, 0.0, 0.0, 0.0, 0.0, 0.0, 0.0, 0.0, 0.8393, 0.6786, 0.8036, 0.6786, 0.7679, 0.6786, 0.7679, 0.6429, 0.7679, 0.6071, 0.0, 0.0, 0.0, 0.0, 0.0, 0.0, 0.0, 0.0, 0.0, 0.0, 0.0, 0.0, 0.0, 0.0, 0.0, 0.0, 0.0, 0.0, 0.0, 0.0, 0.0, 0.0, 0.0, 0.0, 0.0, 0.0, 0.0, 0.0, 0.0, 0.0, 0.0, 0.0, 0.0, 0.0, 0.0, 0.0, 0.0, 0.0, 0.0, 0.0, 0.0, 0.0, 0.0, 0.0, 0.0, 0.0, 0.0, 0.0, 0.0, 0.0, 0.0, 0.0, 0.0, 0.0, 0.0, 0.0, 0.2321, 0.6071, 0.2321, 0.6429, 0.2321, 0.6786, 0.1964, 0.6786, 0.1607, 0.6786, 0.0, 0.0, 0.0, 0.0, 0.0, 0.0, 0.0, 0.0, 0.0, 0.0])
me_cube_004.materials.append(mat_material_013)
me_cube_004.use_remesh_fix_poles = True
me_cube_004.use_remesh_preserve_attributes = False
me_cube_004.use_mirror_vertex_groups = False
me_cube_004.update()

# ---- objects
ob_10__cheese_two = bpy.data.objects.new('10- Cheese.Two', me_cube_004)

# ---- transforms, parenting, visibility, modifiers, constraints
ob_10__cheese_two.location = (0.0, 0.0, 0.0)
ob_10__cheese_two.scale = (1.0, 1.0, 0.05)
ob_10__cheese_two.lineart.crease_threshold = 0.0

# ---- collection membership
col_collection.objects.link(ob_10__cheese_two)

# ---- scene / render settings (as saved in the file)
scene.frame_start = 1; scene.frame_end = 250; scene.frame_set(1)
scene.render.engine = 'BLENDER_EEVEE_NEXT'
scene.cycles.use_denoising = False
scene.cycles.samples = 128
scene.cycles.sampling_pattern = 'TABULATED_SOBOL'
scene.cycles.use_adaptive_sampling = False
scene.cycles.use_light_tree = False
scene.view_settings.view_transform = 'Filmic'
bpy.context.view_layer.update()

# ---- added for rendering (the .blend has no active camera and no usable light): camera, sun
cam_auto = bpy.data.cameras.new('AutoCamera')
cam_auto.lens = 50.0
cam_auto.sensor_width = 36.0
cam_auto.clip_end = 1000.0
ob_auto_camera = bpy.data.objects.new('AutoCamera', cam_auto)
scene.collection.objects.link(ob_auto_camera)
ob_auto_camera.location = (2.67141, -3.21114, 2.1423)
ob_auto_camera.rotation_euler = (1.09748, -7.21219e-08, 0.694738)
scene.camera = ob_auto_camera
light_auto_sun = bpy.data.lights.new('AutoSun', 'SUN')
light_auto_sun.energy = 3.0
light_auto_sun.angle = 0.0523599
ob_auto_sun = bpy.data.objects.new('AutoSun', light_auto_sun)
scene.collection.objects.link(ob_auto_sun)
ob_auto_sun.rotation_euler = (0.872665, 0.174533, 0.523599)
bpy.context.view_layer.update()
